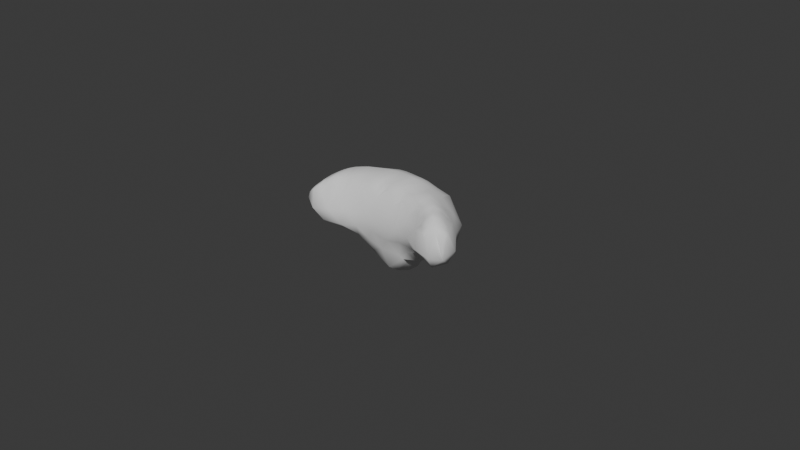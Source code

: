 # Source: 17.blend  (saved by Blender 4.1.24; exported with 4.5.12 LTS)
import bpy
from mathutils import Matrix  # noqa: F401  (used for matrix-valued properties, if any)

bpy.ops.wm.read_factory_settings(use_empty=True)
scene = bpy.context.scene
scene.name = 'Scene'

# ---- collections
col_collection = bpy.data.collections.new('Collection'); scene.collection.children.link(col_collection)

# ---- world
world_world = bpy.data.worlds.new('World'); scene.world = world_world
world_world.use_nodes = True; world_world.node_tree.nodes.clear()
_N = world_world.node_tree.nodes; _L = world_world.node_tree.links
n0 = _N.new('ShaderNodeOutputWorld'); n0.name = 'World Output'; n0.location = (300, 300)
n1 = _N.new('ShaderNodeBackground'); n1.name = 'Background'; n1.location = (10, 300)
n1.inputs[0].default_value = (0.05088, 0.05088, 0.05088, 1.0)
_L.new(n1.outputs[0], n0.inputs[0])
n0.is_active_output = True
world_world.color = (0.05088, 0.05088, 0.05088)
world_world.use_sun_shadow = False
world_world.sun_shadow_jitter_overblur = 0.0

# ---- meshes
me_icosphere_003 = bpy.data.meshes.new('Icosphere.003')
me_icosphere_003.from_pydata([(-0.0001158, -0.0001604, -0.02488), (0.0142, -0.01169, -0.01047), (-0.00453, -0.0112, -0.01198), (-0.01998, -0.01003, -0.01071), (-0.007165, 0.01, -0.01257), (0.01799, -0.0004877, -0.01106), (-0.003998, -0.009512, -0.01662), (-0.00244, -0.006453, -0.02084), (-0.001662, -0.002927, -0.02381), (0.003491, -0.002235, -0.02375), (0.007176, -0.004988, -0.01743), (0.0116, -0.008999, -0.01479), (0.009697, -0.01067, -0.01189), (0.005743, -0.009325, -0.015), (-0.0001277, -0.01057, -0.01408), (0.01932, -0.00503, -0.01166), (0.01907, -0.009222, -0.01208), (0.01681, -0.01169, -0.0116), (0.003742, 0.001389, -0.02391), (0.007802, 0.002881, -0.01725), (0.01473, 0.001386, -0.01479), (-0.01568, -0.00625, -0.01223), (-0.009484, -0.001982, -0.01487), (-0.004519, -0.0004163, -0.022), (-0.00836, -0.0111, -0.01197), (-0.01334, -0.01122, -0.01169), (-0.0174, -0.01136, -0.01125), (-0.005815, 0.008531, -0.01689), (-0.003529, 0.005909, -0.02031), (-0.001819, 0.00273, -0.02391), (-0.01894, -0.00554, -0.0114), (-0.01733, -0.0003241, -0.0117), (-0.01185, 0.006598, -0.01125), (-0.0008164, 0.011, -0.01603), (0.007364, 0.009375, -0.015), (0.0136, 0.005359, -0.01159), (0.02372, -0.01557, 0.0002161), (0.02246, -0.01753, -0.00686), (0.01846, -0.0153, -0.008173), (0.02163, -0.004165, -0.00951), (0.02553, -0.008935, -0.00691), (0.02548, -0.01204, -1.419e-05), (0.004572, -0.01087, 0.0007476), (-4.576e-06, -0.01276, -0.005689), (-0.002329, -0.01193, -0.008962), (0.01402, -0.01377, -0.008175), (0.0124, -0.0144, -0.004774), (0.01075, -0.01197, -7.777e-05), (-0.02, -0.01408, -0.001052), (-0.02168, -0.0162, -0.005701), (-0.02195, -0.01399, -0.008408), (-0.007939, -0.01263, -0.008504), (-0.01128, -0.01312, -0.004837), (-0.01447, -0.01223, -0.0005306), (-0.02041, -0.003032, -0.001688), (-0.01709, 0.002902, -0.005027), (-0.01236, 0.008352, -0.008539), (-0.02287, -0.01009, -0.009987), (-0.02456, -0.008659, -0.00637), (-0.02396, -0.007956, -0.002734), (0.01257, 0.005047, 0.0008677), (0.01904, 0.002528, -0.005424), (0.01943, 0.0005368, -0.008225), (-0.003988, 0.01194, -0.008531), (-0.0002048, 0.01059, -0.004117), (0.003432, 0.007646, 0.001045), (0.02212, -0.005825, -0.0005265), (0.02175, -0.003746, -0.004791), (0.01912, -0.001737, -0.000287), (-0.006005, 0.008075, 0.000797), (-0.01006, 0.008841, -0.005438), (-0.01472, 0.003604, -0.0006065), (-0.02475, -0.01178, -0.00197), (-0.02431, -0.01366, -0.006193), (-0.02282, -0.01461, -0.0008666), (-0.008831, -0.01085, 0.0005836), (-0.005483, -0.01223, -0.004081), (-0.002385, -0.01023, 0.001138), (0.01616, -0.01483, -0.0009194), (0.0183, -0.01759, -0.005519), (0.0196, -0.01663, -0.0002008), (0.00936, 0.00902, -0.004606), (0.01335, 0.00785, -0.008692), (0.004937, 0.01161, -0.01139), (-0.02225, -0.002461, -0.006517), (-0.01927, 0.0008664, -0.009054), (-0.02167, -0.004191, -0.01032), (-0.01671, -0.01491, -0.005156), (-0.01848, -0.01513, -0.009049), (-0.01276, -0.01399, -0.009049), (0.007039, -0.01315, -0.005235), (0.003093, -0.01186, -0.009997), (0.008247, -0.01219, -0.008873), (0.02537, -0.01446, -0.007496), (0.02137, -0.0142, -0.0113), (0.02333, -0.009505, -0.01138), (0.007766, 0.006469, -0.01638), (0.002267, 0.005075, -0.02198), (0.001438, 0.008708, -0.02043), (-0.009233, 0.005061, -0.01358), (-0.006626, 0.002274, -0.01791), (-0.01374, -0.0008039, -0.01312), (-0.01233, -0.006473, -0.01312), (-0.006188, -0.002336, -0.01791), (-0.007248, -0.007865, -0.01432), (0.0146, -0.002417, -0.0151), (0.01346, -0.006226, -0.0151), (0.00813, -0.001288, -0.0183), (0.001452, -0.008759, -0.02058), (0.002055, -0.005452, -0.02288), (0.006479, -0.008385, -0.01638), (-0.02298, -0.01193, 0.0003808), (0.02332, -0.01092, 0.001827), (0.01925, -0.005642, 0.002145), (0.01431, -0.0007443, 0.002676), (-0.00174, 0.0061, 0.002903), (-0.0109, 0.003288, 0.002785), (-0.0177, -0.00166, 0.001548), (-0.02415, -0.01465, -0.001904), (-0.02369, -0.01155, -0.0002648), (-0.02461, -0.01377, -0.002126), (-0.02362, -0.01311, -0.0005072), (-0.02165, -0.01332, 0.0006022), (-0.01222, -0.009371, 0.002307), (-0.005579, -0.008743, 0.00331), (0.001387, -0.007963, 0.003885), (0.01438, -0.01156, 0.002349), (0.01844, -0.01519, 0.001002), (0.02171, -0.0168, -0.0002682), (0.006382, 0.003822, 0.003535), (-0.02206, -0.0086, 0.000632), (-0.01754, -0.01127, 0.001722), (0.008513, -0.008975, 0.003305), (0.02464, -0.01418, 0.000889), (0.02502, -0.01542, -0.002136), (0.026, -0.01373, -0.002068), (-0.02018, -0.009078, 0.002991), (-0.01543, -0.004094, 0.00505), (-0.008122, -0.001059, 0.005713), (0.0001537, -8.464e-05, 0.005952), (0.008536, -0.001114, 0.004754), (0.01455, -0.006337, 0.005208), (0.01942, -0.01145, 0.004292), (0.02279, -0.0149, 0.001993), (0.0208, -0.01312, 0.00375), (0.01727, -0.009098, 0.005027), (0.01158, -0.003803, 0.005046), (0.004349, -0.0008686, 0.005881), (-0.003986, -0.0002817, 0.00593), (-0.01186, -0.002185, 0.005504), (-0.01799, -0.006411, 0.004238), (-0.02177, -0.01111, 0.001544), (-0.02278, -0.0133, 0.0001034), (0.0217, -0.008018, 0.001833), (0.01879, -0.004646, 0.001851), (0.01317, 0.001976, 0.002235), (-0.004014, 0.006407, 0.002777), (-0.01289, 0.002722, 0.002104), (-0.01906, -0.002974, 0.0006732), (-0.0234, -0.01435, -0.0009154), (-0.02404, -0.01202, -0.0006593), (-0.02488, -0.01435, -0.003801), (-0.02318, -0.01377, -0.0003982), (-0.02101, -0.01314, 0.0006717), (-0.01074, -0.009545, 0.002124), (-0.003977, -0.008639, 0.003343), (0.003178, -0.008587, 0.003476), (0.0156, -0.0128, 0.001501), (0.01918, -0.01597, 0.0004864), (0.02288, -0.01647, -0.000395), (0.004578, 0.004941, 0.003236), (-0.02267, -0.008213, -0.0005806), (-0.01607, -0.01128, 0.001147), (0.009845, -0.009803, 0.002556), (0.02513, -0.01326, 0.0008654), (0.02558, -0.01513, -0.005049), (0.02592, -0.01441, -0.005031), (-0.02018, -0.006433, 0.001771), (-0.01492, -0.009051, 0.002852), (-0.009091, -0.006949, 0.004584), (-0.001951, -0.005747, 0.004964), (0.01031, 0.001051, 0.003589), (0.01183, -0.009312, 0.003974), (0.01753, -0.01317, 0.002576), (0.02102, -0.01565, 0.0017), (-0.02332, -0.01036, -0.0003572), (0.02439, -0.01166, 0.001296), (0.0204, -0.006486, 0.001811), (0.01599, -0.001787, 0.002073), (0.0007402, 0.006259, 0.002502), (-0.008643, 0.004872, 0.002516), (-0.01631, 0.0003954, 0.001312), (-0.02475, -0.01466, -0.003753), (-0.02363, -0.01039, -0.0006815), (-0.02442, -0.01288, -0.001346), (-0.02409, -0.01259, -0.0008251), (-0.02216, -0.01376, 0.000157), (-0.01342, -0.01019, 0.001591), (-0.007205, -0.009164, 0.002734), (-0.0004432, -0.0083, 0.003551), (0.01277, -0.01117, 0.001941), (0.01761, -0.01468, 0.0008555), (0.02059, -0.01679, -0.0001671), (0.009156, 0.003684, 0.002784), (-0.02134, -0.006278, -0.0002457), (-0.01886, -0.0121, 0.001533), (0.00677, -0.009142, 0.002956), (0.02413, -0.01496, 0.0006769), (0.02433, -0.01547, -0.0005852), (0.02579, -0.01296, -0.0003604), (-0.02014, -0.01151, 0.001994), (-0.01497, 0.0001389, 0.00287), (-0.007108, 0.003476, 0.004119), (0.002026, 0.003619, 0.004357), (0.006027, -0.006957, 0.004769), (0.01697, -0.003904, 0.002557), (0.0207, -0.008989, 0.00311), (0.02414, -0.01375, 0.001655), (0.02373, -0.01465, 0.00161), (0.02221, -0.01552, 0.001577), (0.02326, -0.01528, 0.001236), (0.0194, -0.01456, 0.002375), (0.02232, -0.01202, 0.003001), (0.02195, -0.01394, 0.002766), (0.01987, -0.01229, 0.004221), (0.01502, -0.01067, 0.003907), (0.01919, -0.006863, 0.002909), (0.01836, -0.01017, 0.00471), (0.01601, -0.007187, 0.004964), (0.008659, -0.007538, 0.004553), (0.01364, -0.001726, 0.003448), (0.01302, -0.005005, 0.005112), (0.01009, -0.001632, 0.00462), (0.00578, 0.002332, 0.00447), (0.001752, -0.006188, 0.004916), (0.002266, -0.0004543, 0.006033), (0.006745, -0.0005508, 0.005081), (-0.005508, -0.006098, 0.005076), (-0.002568, 0.003763, 0.00458), (-0.001902, -2.587e-05, 0.005919), (-0.006063, -0.0006407, 0.00584), (-0.01247, -0.00749, 0.003936), (-0.01124, 0.001805, 0.003805), (-0.009993, -0.001567, 0.005607), (-0.01365, -0.003175, 0.005328), (-0.01779, -0.009733, 0.003031), (-0.01771, -0.003007, 0.002756), (-0.01679, -0.005313, 0.004712), (-0.01911, -0.007585, 0.003644), (-0.02105, -0.01023, 0.002215), (-0.02217, -0.01142, 0.001097), (-0.02194, -0.009641, 0.001212), (-0.02161, -0.01246, 0.00112), (0.02547, -0.01383, -0.0004599), (0.02489, -0.01478, -0.000526), (0.02561, -0.01465, -0.002258), (-0.02415, -0.01345, -0.001193), (-0.0245, -0.01431, -0.002294), (-0.02377, -0.01403, -0.001031), (-0.02365, -0.01224, -0.0002791), (-0.02323, -0.01269, -2.012e-05), (-0.02343, -0.01157, -4.965e-05), (-0.02202, -0.01294, 0.0007085), (-0.02231, -0.00989, 0.001033), (-0.02113, -0.008251, 0.001581), (-0.01901, -0.004644, 0.002167), (-0.01638, -0.001433, 0.002954), (-0.01639, -0.009309, 0.003016), (-0.0132, 0.0009002, 0.003635), (-0.009129, 0.002834, 0.003941), (-0.01082, -0.007244, 0.0042), (-0.004988, 0.003548, 0.004559), (-0.0002465, 0.003861, 0.004398), (-0.00346, -0.00583, 0.005027), (0.003857, -0.006582, 0.004876), (5.5e-05, -0.005953, 0.004902), (0.003806, 0.002775, 0.004763), (0.01209, -0.0001715, 0.003528), (0.01498, -0.002658, 0.003104), (0.01056, -0.008297, 0.004491), (0.01813, -0.005524, 0.002789), (0.0196, -0.007426, 0.002972), (0.01648, -0.01185, 0.003408), (0.0215, -0.01077, 0.003305), (0.02314, -0.01308, 0.002364), (0.0198, -0.01509, 0.002152), (0.01844, -0.01387, 0.002596), (0.0134, -0.009955, 0.003919), (0.007731, -0.007328, 0.00462), (0.008128, 0.001765, 0.003922), (-0.007039, -0.006471, 0.004948), (-0.01362, -0.008244, 0.003435), (-0.01901, -0.01049, 0.002962), (-0.02097, -0.01196, 0.001598)], [], [(0, 9, 8), (1, 11, 17), (0, 8, 23), (0, 23, 29), (0, 29, 18), (1, 17, 38), (2, 14, 44), (3, 26, 50), (4, 32, 56), (5, 35, 62), (1, 38, 45), (2, 44, 51), (3, 50, 57), (4, 56, 63), (5, 62, 39), (74, 152, 162), (40, 66, 153, 112, 186, 41), (39, 67, 40), (40, 67, 66), (67, 68, 154, 113, 187, 66), (39, 62, 67), (62, 61, 67), (67, 61, 68), (61, 60, 155, 114, 188, 68), (64, 69, 156, 115, 189, 65), (63, 70, 64), (64, 70, 69), (70, 71, 157, 116, 190, 69), (63, 56, 70), (56, 55, 70), (70, 55, 71), (55, 54, 158, 117, 191, 71), (58, 72, 160, 119, 193, 59), (57, 73, 58), (58, 73, 161, 120, 194, 72), (73, 192, 161), (57, 50, 73), (50, 49, 73), (73, 49, 74, 159, 118, 192), (49, 48, 163, 122, 196, 74), (52, 75, 164, 123, 197, 53), (51, 76, 52), (52, 76, 75), (76, 77, 165, 124, 198, 75), (51, 44, 76), (44, 43, 76), (76, 43, 77), (43, 42, 166, 125, 199, 77), (46, 78, 167, 126, 200, 47), (45, 79, 46), (46, 79, 78), (79, 80, 168, 127, 201, 78), (45, 38, 79), (38, 37, 79), (79, 37, 80), (37, 36, 169, 128, 202, 80), (61, 81, 60), (62, 82, 61), (60, 81, 65, 170, 129, 203), (81, 64, 65), (61, 82, 81), (82, 83, 81), (81, 83, 64), (83, 63, 64), (62, 35, 82), (35, 34, 82), (82, 34, 83), (34, 33, 83), (83, 33, 63), (33, 4, 63), (55, 84, 54), (56, 85, 55), (54, 84, 59, 171, 130, 204), (84, 58, 59), (55, 85, 84), (85, 86, 84), (84, 86, 58), (86, 57, 58), (56, 32, 85), (32, 31, 85), (85, 31, 86), (31, 30, 86), (86, 30, 57), (30, 3, 57), (49, 87, 48), (50, 88, 49), (48, 87, 53, 172, 131, 205), (87, 52, 53), (49, 88, 87), (88, 89, 87), (87, 89, 52), (89, 51, 52), (50, 26, 88), (26, 25, 88), (88, 25, 89), (25, 24, 89), (89, 24, 51), (24, 2, 51), (43, 90, 42), (44, 91, 43), (42, 90, 47, 173, 132, 206), (90, 46, 47), (43, 91, 90), (91, 92, 90), (90, 92, 46), (92, 45, 46), (44, 14, 91), (14, 13, 91), (91, 13, 92), (13, 12, 92), (92, 12, 45), (12, 1, 45), (37, 93, 175, 134, 208, 36), (38, 94, 37), (36, 208, 207), (93, 40, 41, 209, 135, 176), (37, 94, 93), (94, 95, 93), (93, 95, 40), (95, 39, 40), (38, 17, 94), (17, 16, 94), (94, 16, 95), (16, 15, 95), (95, 15, 39), (15, 5, 39), (20, 35, 5), (19, 96, 20), (18, 97, 19), (20, 96, 35), (96, 34, 35), (19, 97, 96), (97, 98, 96), (96, 98, 34), (98, 33, 34), (18, 29, 97), (29, 28, 97), (97, 28, 98), (28, 27, 98), (98, 27, 33), (27, 4, 33), (27, 32, 4), (28, 99, 27), (29, 100, 28), (27, 99, 32), (99, 31, 32), (28, 100, 99), (100, 101, 99), (99, 101, 31), (101, 30, 31), (29, 23, 100), (23, 22, 100), (100, 22, 101), (22, 21, 101), (101, 21, 30), (21, 3, 30), (21, 26, 3), (22, 102, 21), (23, 103, 22), (21, 102, 26), (102, 25, 26), (22, 103, 102), (103, 104, 102), (102, 104, 25), (104, 24, 25), (23, 8, 103), (8, 7, 103), (103, 7, 104), (7, 6, 104), (104, 6, 24), (6, 2, 24), (15, 20, 5), (16, 105, 15), (17, 106, 16), (15, 105, 20), (105, 19, 20), (16, 106, 105), (106, 107, 105), (105, 107, 19), (107, 18, 19), (17, 11, 106), (11, 10, 106), (106, 10, 107), (10, 9, 107), (107, 9, 18), (9, 0, 18), (6, 14, 2), (7, 108, 6), (8, 109, 7), (6, 108, 14), (108, 13, 14), (7, 109, 108), (109, 110, 108), (108, 110, 13), (110, 12, 13), (8, 9, 109), (9, 10, 109), (109, 10, 110), (10, 11, 110), (110, 11, 12), (11, 1, 12), (293, 163, 48, 210), (292, 210, 48, 205), (291, 178, 53, 197), (290, 179, 75, 198), (289, 181, 60, 203), (288, 214, 42, 206), (287, 182, 47, 200), (286, 183, 78, 201), (80, 202, 184), (19, 96, 34, 13, 110, 10, 107), (22, 100, 103), (143, 218, 217), (143, 219, 218), (128, 169, 220), (285, 221, 127, 168), (284, 222, 144, 223), (283, 216, 142, 224), (282, 225, 126, 167), (281, 226, 145, 227), (280, 215, 141, 228), (279, 229, 132, 173), (278, 230, 146, 231), (277, 181, 140, 232), (276, 233, 129, 170), (275, 234, 147, 235), (274, 214, 140, 236), (273, 237, 124, 165), (272, 238, 148, 239), (271, 212, 138, 240), (270, 241, 123, 164), (269, 242, 149, 243), (268, 211, 137, 244), (267, 245, 131, 172), (266, 246, 150, 247), (265, 177, 136, 248), (264, 249, 136, 177), (263, 250, 151, 251), (262, 196, 122, 252), (133, 253, 174), (133, 254, 253), (134, 175, 255), (120, 256, 194), (120, 257, 256), (118, 159, 258), (121, 259, 195), (121, 260, 259), (111, 185, 261), (261, 193, 119), (261, 185, 193), (185, 59, 193), (259, 261, 119), (259, 260, 261), (260, 111, 261), (195, 160, 72), (195, 259, 160), (259, 119, 160), (258, 162, 121), (258, 159, 162), (159, 74, 162), (256, 258, 121), (256, 257, 258), (257, 118, 258), (194, 195, 72), (194, 256, 195), (256, 121, 195), (255, 176, 135), (255, 175, 176), (175, 93, 176), (253, 255, 135), (253, 254, 255), (254, 134, 255), (174, 209, 41), (174, 253, 209), (253, 135, 209), (250, 262, 252, 151), (111, 152, 262, 250), (152, 74, 196, 262), (171, 263, 251, 130), (59, 185, 263, 171), (185, 111, 250, 263), (204, 264, 177, 54), (130, 251, 264, 204), (251, 151, 249, 264), (246, 265, 248, 150), (117, 158, 265, 246), (158, 54, 177, 265), (211, 266, 247, 137), (71, 191, 266, 211), (191, 117, 246, 266), (178, 267, 172, 53), (137, 247, 267, 178), (247, 150, 245, 267), (242, 268, 244, 149), (116, 157, 268, 242), (157, 71, 211, 268), (212, 269, 243, 138), (69, 190, 269, 212), (190, 116, 242, 269), (179, 270, 164, 75), (138, 243, 270, 179), (243, 149, 241, 270), (238, 271, 240, 148), (115, 156, 271, 238), (156, 69, 212, 271), (213, 272, 239, 139), (65, 189, 272, 213), (189, 115, 238, 272), (180, 273, 165, 77), (139, 239, 273, 180), (239, 148, 237, 273), (234, 274, 236, 147), (125, 166, 274, 234), (166, 42, 214, 274), (180, 275, 235, 139), (77, 199, 275, 180), (199, 125, 234, 275), (213, 276, 170, 65), (139, 235, 276, 213), (235, 147, 233, 276), (230, 277, 232, 146), (114, 155, 277, 230), (155, 60, 181, 277), (215, 278, 231, 141), (68, 188, 278, 215), (188, 114, 230, 278), (182, 279, 173, 47), (141, 231, 279, 182), (231, 146, 229, 279), (226, 280, 228, 145), (113, 154, 280, 226), (154, 68, 215, 280), (216, 281, 227, 142), (66, 187, 281, 216), (187, 113, 226, 281), (183, 282, 167, 78), (142, 227, 282, 183), (227, 145, 225, 282), (222, 283, 224, 144), (112, 153, 283, 222), (153, 66, 216, 283), (217, 284, 223, 143), (41, 186, 284, 217), (186, 112, 222, 284), (184, 285, 168, 80), (143, 223, 285, 184), (223, 144, 221, 285), (220, 207, 133), (220, 169, 207), (169, 36, 207), (218, 220, 133), (218, 219, 220), (219, 128, 220), (217, 174, 41), (217, 218, 174), (218, 133, 174), (184, 219, 143), (184, 202, 219), (202, 128, 219), (221, 286, 201, 127), (144, 224, 286, 221), (224, 142, 183, 286), (225, 287, 200, 126), (145, 228, 287, 225), (228, 141, 182, 287), (229, 288, 206, 132), (146, 232, 288, 229), (232, 140, 214, 288), (233, 289, 203, 129), (147, 236, 289, 233), (236, 140, 181, 289), (237, 290, 198, 124), (148, 240, 290, 237), (240, 138, 179, 290), (241, 291, 197, 123), (149, 244, 291, 241), (244, 137, 178, 291), (245, 292, 205, 131), (150, 248, 292, 245), (248, 136, 210, 292), (249, 293, 210, 136), (151, 252, 293, 249), (252, 122, 163, 293), (207, 254, 133), (207, 208, 254), (208, 134, 254), (161, 257, 120), (161, 192, 257), (192, 118, 257), (162, 260, 121), (162, 152, 260), (152, 111, 260)])
me_icosphere_003.polygons.foreach_set('use_smooth', [1, 1, 1, 1, 1, 1, 1, 1, 1, 1, 1, 1, 1, 1, 1, 1, 1, 1, 1, 1, 1, 1, 1, 1, 1, 1, 1, 1, 1, 1, 1, 1, 1, 1, 1, 1, 1, 1, 1, 1, 1, 1, 1, 1, 1, 1, 1, 1, 1, 1, 1, 1, 1, 1, 1, 1, 1, 1, 1, 1, 1, 1, 1, 1, 1, 1, 1, 1, 1, 1, 1, 1, 1, 1, 1, 1, 1, 1, 1, 1, 1, 1, 1, 1, 1, 1, 1, 1, 1, 1, 1, 1, 1, 1, 1, 1, 1, 1, 1, 1, 1, 1, 1, 1, 1, 1, 1, 1, 1, 1, 1, 1, 1, 1, 1, 1, 1, 1, 1, 1, 1, 1, 1, 1, 1, 1, 1, 1, 1, 1, 1, 1, 1, 1, 1, 1, 1, 1, 1, 1, 1, 1, 1, 1, 1, 1, 1, 1, 1, 1, 1, 1, 1, 1, 1, 1, 1, 1, 1, 1, 1, 1, 1, 1, 1, 1, 1, 1, 1, 1, 1, 1, 1, 1, 1, 1, 1, 1, 1, 1, 1, 1, 1, 1, 1, 1, 1, 1, 1, 1, 1, 1, 1, 1, 1, 1, 1, 1, 1, 1, 1, 1, 1, 1, 1, 1, 1, 1, 1, 1, 0, 1, 1, 1, 1, 1, 1, 1, 1, 1, 1, 1, 1, 1, 1, 1, 1, 1, 1, 1, 1, 1, 1, 1, 1, 1, 1, 1, 1, 1, 1, 1, 1, 1, 1, 1, 1, 1, 1, 1, 1, 1, 1, 1, 1, 1, 1, 1, 1, 1, 1, 1, 1, 1, 1, 1, 1, 1, 1, 1, 1, 1, 1, 1, 1, 1, 1, 1, 1, 1, 1, 1, 1, 1, 1, 1, 1, 1, 1, 1, 1, 1, 1, 1, 1, 1, 1, 1, 1, 1, 1, 1, 1, 1, 1, 1, 1, 1, 1, 1, 1, 1, 1, 1, 1, 1, 1, 1, 1, 1, 1, 1, 1, 1, 1, 1, 1, 1, 1, 1, 1, 1, 1, 1, 1, 1, 1, 1, 1, 1, 1, 1, 1, 1, 1, 1, 1, 1, 1, 1, 1, 1, 1, 1, 1, 1, 1, 1, 1, 1, 1, 1, 1, 1, 1, 1, 1, 1, 1, 1, 1, 1, 1, 1, 1, 1, 1, 1, 1, 1, 1, 1, 1, 1, 1, 1, 1, 1, 1, 1, 1, 1])
_uv = me_icosphere_003.uv_layers.new(name='UVMap')
_uv.uv.foreach_set('vector', [0.1818, 0.0, 0.2045, 0.03937, 0.1591, 0.03937, 0.2727, 0.1575, 0.2955, 0.1181, 0.3182, 0.1575, 0.9091, 0.0, 0.9318, 0.03937, 0.8864, 0.03937, 0.7273, 0.0, 0.75, 0.03937, 0.7045, 0.03937, 0.5455, 0.0, 0.5682, 0.03937, 0.5227, 0.03937, 0.2727, 0.1575, 0.3182, 0.1575, 0.2955, 0.1968, 0.09091, 0.1575, 0.1364, 0.1575, 0.1136, 0.1968, 0.8182, 0.1575, 0.8636, 0.1575, 0.8409, 0.1968, 0.6364, 0.1575, 0.6818, 0.1575, 0.6591, 0.1968, 0.4545, 0.1575, 0.5, 0.1575, 0.4773, 0.1968, 0.2727, 0.1575, 0.2955, 0.1968, 0.25, 0.1968, 0.09091, 0.1575, 0.1136, 0.1968, 0.06818, 0.1968, 0.8182, 0.1575, 0.8409, 0.1968, 0.7955, 0.1968, 0.6364, 0.1575, 0.6591, 0.1968, 0.6136, 0.1968, 0.4545, 0.1575, 0.4773, 0.1968, 0.4318, 0.1968, 0.8409, 0.2756, 0.8182, 0.2756, 0.8295, 0.2756, 0.4091, 0.2362, 0.4318, 0.2756, 0.4205, 0.2756, 0.4091, 0.2756, 0.3977, 0.2756, 0.3864, 0.2756, 0.4318, 0.1968, 0.4545, 0.2362, 0.4091, 0.2362, 0.4091, 0.2362, 0.4545, 0.2362, 0.4318, 0.2756, 0.4545, 0.2362, 0.4773, 0.2756, 0.4659, 0.2756, 0.4545, 0.2756, 0.4432, 0.2756, 0.4318, 0.2756, 0.4318, 0.1968, 0.4773, 0.1968, 0.4545, 0.2362, 0.4773, 0.1968, 0.5, 0.2362, 0.4545, 0.2362, 0.4545, 0.2362, 0.5, 0.2362, 0.4773, 0.2756, 0.5, 0.2362, 0.5227, 0.2756, 0.5114, 0.2756, 0.5, 0.2756, 0.4886, 0.2756, 0.4773, 0.2756, 0.5909, 0.2362, 0.6136, 0.2756, 0.6023, 0.2756, 0.5909, 0.2756, 0.5795, 0.2756, 0.5682, 0.2756, 0.6136, 0.1968, 0.6364, 0.2362, 0.5909, 0.2362, 0.5909, 0.2362, 0.6364, 0.2362, 0.6136, 0.2756, 0.6364, 0.2362, 0.6591, 0.2756, 0.6477, 0.2756, 0.6364, 0.2756, 0.625, 0.2756, 0.6136, 0.2756, 0.6136, 0.1968, 0.6591, 0.1968, 0.6364, 0.2362, 0.6591, 0.1968, 0.6818, 0.2362, 0.6364, 0.2362, 0.6364, 0.2362, 0.6818, 0.2362, 0.6591, 0.2756, 0.6818, 0.2362, 0.7045, 0.2756, 0.6932, 0.2756, 0.6818, 0.2756, 0.6705, 0.2756, 0.6591, 0.2756, 0.7727, 0.2362, 0.7955, 0.2756, 0.7841, 0.2756, 0.7727, 0.2756, 0.7614, 0.2756, 0.75, 0.2756, 0.7955, 0.1968, 0.8182, 0.2362, 0.7727, 0.2362, 0.7727, 0.2362, 0.8182, 0.2362, 0.8125, 0.246, 0.8068, 0.2559, 0.8011, 0.2657, 0.7955, 0.2756, 0.8182, 0.2362, 0.8239, 0.246, 0.8125, 0.246, 0.7955, 0.1968, 0.8409, 0.1968, 0.8182, 0.2362, 0.8409, 0.1968, 0.8636, 0.2362, 0.8182, 0.2362, 0.8182, 0.2362, 0.8636, 0.2362, 0.8409, 0.2756, 0.8352, 0.2657, 0.8295, 0.2559, 0.8239, 0.246, 0.8636, 0.2362, 0.8864, 0.2756, 0.875, 0.2756, 0.8636, 0.2756, 0.8523, 0.2756, 0.8409, 0.2756, 0.04545, 0.2362, 0.06818, 0.2756, 0.05682, 0.2756, 0.04545, 0.2756, 0.03409, 0.2756, 0.02273, 0.2756, 0.06818, 0.1968, 0.09091, 0.2362, 0.04545, 0.2362, 0.04545, 0.2362, 0.09091, 0.2362, 0.06818, 0.2756, 0.09091, 0.2362, 0.1136, 0.2756, 0.1023, 0.2756, 0.09091, 0.2756, 0.07955, 0.2756, 0.06818, 0.2756, 0.06818, 0.1968, 0.1136, 0.1968, 0.09091, 0.2362, 0.1136, 0.1968, 0.1364, 0.2362, 0.09091, 0.2362, 0.09091, 0.2362, 0.1364, 0.2362, 0.1136, 0.2756, 0.1364, 0.2362, 0.1591, 0.2756, 0.1477, 0.2756, 0.1364, 0.2756, 0.125, 0.2756, 0.1136, 0.2756, 0.2273, 0.2362, 0.25, 0.2756, 0.2386, 0.2756, 0.2273, 0.2756, 0.2159, 0.2756, 0.2045, 0.2756, 0.25, 0.1968, 0.2727, 0.2362, 0.2273, 0.2362, 0.2273, 0.2362, 0.2727, 0.2362, 0.25, 0.2756, 0.2727, 0.2362, 0.2955, 0.2756, 0.2841, 0.2756, 0.2727, 0.2756, 0.2614, 0.2756, 0.25, 0.2756, 0.25, 0.1968, 0.2955, 0.1968, 0.2727, 0.2362, 0.2955, 0.1968, 0.3182, 0.2362, 0.2727, 0.2362, 0.2727, 0.2362, 0.3182, 0.2362, 0.2955, 0.2756, 0.3182, 0.2362, 0.3409, 0.2756, 0.3295, 0.2756, 0.3182, 0.2756, 0.3068, 0.2756, 0.2955, 0.2756, 0.5, 0.2362, 0.5455, 0.2362, 0.5227, 0.2756, 0.4773, 0.1968, 0.5227, 0.1968, 0.5, 0.2362, 0.5227, 0.2756, 0.5455, 0.2362, 0.5682, 0.2756, 0.5568, 0.2756, 0.5455, 0.2756, 0.5341, 0.2756, 0.5455, 0.2362, 0.5909, 0.2362, 0.5682, 0.2756, 0.5, 0.2362, 0.5227, 0.1968, 0.5455, 0.2362, 0.5227, 0.1968, 0.5682, 0.1968, 0.5455, 0.2362, 0.5455, 0.2362, 0.5682, 0.1968, 0.5909, 0.2362, 0.5682, 0.1968, 0.6136, 0.1968, 0.5909, 0.2362, 0.4773, 0.1968, 0.5, 0.1575, 0.5227, 0.1968, 0.5, 0.1575, 0.5455, 0.1575, 0.5227, 0.1968, 0.5227, 0.1968, 0.5455, 0.1575, 0.5682, 0.1968, 0.5455, 0.1575, 0.5909, 0.1575, 0.5682, 0.1968, 0.5682, 0.1968, 0.5909, 0.1575, 0.6136, 0.1968, 0.5909, 0.1575, 0.6364, 0.1575, 0.6136, 0.1968, 0.6818, 0.2362, 0.7273, 0.2362, 0.7045, 0.2756, 0.6591, 0.1968, 0.7045, 0.1968, 0.6818, 0.2362, 0.7045, 0.2756, 0.7273, 0.2362, 0.75, 0.2756, 0.7386, 0.2756, 0.7273, 0.2756, 0.7159, 0.2756, 0.7273, 0.2362, 0.7727, 0.2362, 0.75, 0.2756, 0.6818, 0.2362, 0.7045, 0.1968, 0.7273, 0.2362, 0.7045, 0.1968, 0.75, 0.1968, 0.7273, 0.2362, 0.7273, 0.2362, 0.75, 0.1968, 0.7727, 0.2362, 0.75, 0.1968, 0.7955, 0.1968, 0.7727, 0.2362, 0.6591, 0.1968, 0.6818, 0.1575, 0.7045, 0.1968, 0.6818, 0.1575, 0.7273, 0.1575, 0.7045, 0.1968, 0.7045, 0.1968, 0.7273, 0.1575, 0.75, 0.1968, 0.7273, 0.1575, 0.7727, 0.1575, 0.75, 0.1968, 0.75, 0.1968, 0.7727, 0.1575, 0.7955, 0.1968, 0.7727, 0.1575, 0.8182, 0.1575, 0.7955, 0.1968, 0.8636, 0.2362, 0.9091, 0.2362, 0.8864, 0.2756, 0.8409, 0.1968, 0.8864, 0.1968, 0.8636, 0.2362, 0.8864, 0.2756, 0.9091, 0.2362, 0.9318, 0.2756, 0.9205, 0.2756, 0.9091, 0.2756, 0.8977, 0.2756, 0.9091, 0.2362, 0.9545, 0.2362, 0.9318, 0.2756, 0.8636, 0.2362, 0.8864, 0.1968, 0.9091, 0.2362, 0.8864, 0.1968, 0.9318, 0.1968, 0.9091, 0.2362, 0.9091, 0.2362, 0.9318, 0.1968, 0.9545, 0.2362, 0.9318, 0.1968, 0.9773, 0.1968, 0.9545, 0.2362, 0.8409, 0.1968, 0.8636, 0.1575, 0.8864, 0.1968, 0.8636, 0.1575, 0.9091, 0.1575, 0.8864, 0.1968, 0.8864, 0.1968, 0.9091, 0.1575, 0.9318, 0.1968, 0.9091, 0.1575, 0.9545, 0.1575, 0.9318, 0.1968, 0.9318, 0.1968, 0.9545, 0.1575, 0.9773, 0.1968, 0.9545, 0.1575, 1.0, 0.1575, 0.9773, 0.1968, 0.1364, 0.2362, 0.1818, 0.2362, 0.1591, 0.2756, 0.1136, 0.1968, 0.1591, 0.1968, 0.1364, 0.2362, 0.1591, 0.2756, 0.1818, 0.2362, 0.2045, 0.2756, 0.1932, 0.2756, 0.1818, 0.2756, 0.1705, 0.2756, 0.1818, 0.2362, 0.2273, 0.2362, 0.2045, 0.2756, 0.1364, 0.2362, 0.1591, 0.1968, 0.1818, 0.2362, 0.1591, 0.1968, 0.2045, 0.1968, 0.1818, 0.2362, 0.1818, 0.2362, 0.2045, 0.1968, 0.2273, 0.2362, 0.2045, 0.1968, 0.25, 0.1968, 0.2273, 0.2362, 0.1136, 0.1968, 0.1364, 0.1575, 0.1591, 0.1968, 0.1364, 0.1575, 0.1818, 0.1575, 0.1591, 0.1968, 0.1591, 0.1968, 0.1818, 0.1575, 0.2045, 0.1968, 0.1818, 0.1575, 0.2273, 0.1575, 0.2045, 0.1968, 0.2045, 0.1968, 0.2273, 0.1575, 0.25, 0.1968, 0.2273, 0.1575, 0.2727, 0.1575, 0.25, 0.1968, 0.3182, 0.2362, 0.3636, 0.2362, 0.358, 0.246, 0.3523, 0.2559, 0.3466, 0.2657, 0.3409, 0.2756, 0.2955, 0.1968, 0.3409, 0.1968, 0.3182, 0.2362, 0.3409, 0.2756, 0.3466, 0.2657, 0.3523, 0.2756, 0.3636, 0.2362, 0.4091, 0.2362, 0.3864, 0.2756, 0.3807, 0.2657, 0.375, 0.2559, 0.3693, 0.246, 0.3182, 0.2362, 0.3409, 0.1968, 0.3636, 0.2362, 0.3409, 0.1968, 0.3864, 0.1968, 0.3636, 0.2362, 0.3636, 0.2362, 0.3864, 0.1968, 0.4091, 0.2362, 0.3864, 0.1968, 0.4318, 0.1968, 0.4091, 0.2362, 0.2955, 0.1968, 0.3182, 0.1575, 0.3409, 0.1968, 0.3182, 0.1575, 0.3636, 0.1575, 0.3409, 0.1968, 0.3409, 0.1968, 0.3636, 0.1575, 0.3864, 0.1968, 0.3636, 0.1575, 0.4091, 0.1575, 0.3864, 0.1968, 0.3864, 0.1968, 0.4091, 0.1575, 0.4318, 0.1968, 0.4091, 0.1575, 0.4545, 0.1575, 0.4318, 0.1968, 0.4773, 0.1181, 0.5, 0.1575, 0.4545, 0.1575, 0.5, 0.07873, 0.5227, 0.1181, 0.4773, 0.1181, 0.5227, 0.03937, 0.5455, 0.07873, 0.5, 0.07873, 0.4773, 0.1181, 0.5227, 0.1181, 0.5, 0.1575, 0.5227, 0.1181, 0.5455, 0.1575, 0.5, 0.1575, 0.5, 0.07873, 0.5455, 0.07873, 0.5227, 0.1181, 0.5455, 0.07873, 0.5682, 0.1181, 0.5227, 0.1181, 0.5227, 0.1181, 0.5682, 0.1181, 0.5455, 0.1575, 0.5682, 0.1181, 0.5909, 0.1575, 0.5455, 0.1575, 0.5227, 0.03937, 0.5682, 0.03937, 0.5455, 0.07873, 0.5682, 0.03937, 0.5909, 0.07873, 0.5455, 0.07873, 0.5455, 0.07873, 0.5909, 0.07873, 0.5682, 0.1181, 0.5909, 0.07873, 0.6136, 0.1181, 0.5682, 0.1181, 0.5682, 0.1181, 0.6136, 0.1181, 0.5909, 0.1575, 0.6136, 0.1181, 0.6364, 0.1575, 0.5909, 0.1575, 0.6591, 0.1181, 0.6818, 0.1575, 0.6364, 0.1575, 0.6818, 0.07873, 0.7045, 0.1181, 0.6591, 0.1181, 0.7045, 0.03937, 0.7273, 0.07873, 0.6818, 0.07873, 0.6591, 0.1181, 0.7045, 0.1181, 0.6818, 0.1575, 0.7045, 0.1181, 0.7273, 0.1575, 0.6818, 0.1575, 0.6818, 0.07873, 0.7273, 0.07873, 0.7045, 0.1181, 0.7273, 0.07873, 0.75, 0.1181, 0.7045, 0.1181, 0.7045, 0.1181, 0.75, 0.1181, 0.7273, 0.1575, 0.75, 0.1181, 0.7727, 0.1575, 0.7273, 0.1575, 0.7045, 0.03937, 0.75, 0.03937, 0.7273, 0.07873, 0.75, 0.03937, 0.7727, 0.07873, 0.7273, 0.07873, 0.7273, 0.07873, 0.7727, 0.07873, 0.75, 0.1181, 0.7727, 0.07873, 0.7955, 0.1181, 0.75, 0.1181, 0.75, 0.1181, 0.7955, 0.1181, 0.7727, 0.1575, 0.7955, 0.1181, 0.8182, 0.1575, 0.7727, 0.1575, 0.8409, 0.1181, 0.8636, 0.1575, 0.8182, 0.1575, 0.8636, 0.07873, 0.8864, 0.1181, 0.8409, 0.1181, 0.8864, 0.03937, 0.9091, 0.07873, 0.8636, 0.07873, 0.8409, 0.1181, 0.8864, 0.1181, 0.8636, 0.1575, 0.8864, 0.1181, 0.9091, 0.1575, 0.8636, 0.1575, 0.8636, 0.07873, 0.9091, 0.07873, 0.8864, 0.1181, 0.9091, 0.07873, 0.9318, 0.1181, 0.8864, 0.1181, 0.8864, 0.1181, 0.9318, 0.1181, 0.9091, 0.1575, 0.9318, 0.1181, 0.9545, 0.1575, 0.9091, 0.1575, 0.8864, 0.03937, 0.9318, 0.03937, 0.9091, 0.07873, 0.9318, 0.03937, 0.9545, 0.07873, 0.9091, 0.07873, 0.9091, 0.07873, 0.9545, 0.07873, 0.9318, 0.1181, 0.9545, 0.07873, 0.9773, 0.1181, 0.9318, 0.1181, 0.9318, 0.1181, 0.9773, 0.1181, 0.9545, 0.1575, 0.9773, 0.1181, 1.0, 0.1575, 0.9545, 0.1575, 0.4091, 0.1575, 0.4318, 0.1181, 0.4545, 0.1575, 0.3636, 0.1575, 0.3864, 0.1181, 0.4091, 0.1575, 0.3182, 0.1575, 0.3409, 0.1181, 0.3636, 0.1575, 0.4091, 0.1575, 0.3864, 0.1181, 0.4318, 0.1181, 0.3864, 0.1181, 0.4091, 0.07873, 0.4318, 0.1181, 0.3636, 0.1575, 0.3409, 0.1181, 0.3864, 0.1181, 0.3409, 0.1181, 0.3636, 0.07873, 0.3864, 0.1181, 0.3864, 0.1181, 0.3636, 0.07873, 0.4091, 0.07873, 0.3636, 0.07873, 0.3864, 0.03937, 0.4091, 0.07873, 0.3182, 0.1575, 0.2955, 0.1181, 0.3409, 0.1181, 0.2955, 0.1181, 0.3182, 0.07873, 0.3409, 0.1181, 0.3409, 0.1181, 0.3182, 0.07873, 0.3636, 0.07873, 0.3182, 0.07873, 0.3409, 0.03937, 0.3636, 0.07873, 0.3636, 0.07873, 0.3409, 0.03937, 0.3864, 0.03937, 0.3409, 0.03937, 0.3636, 0.0, 0.3864, 0.03937, 0.1136, 0.1181, 0.1364, 0.1575, 0.09091, 0.1575, 0.1364, 0.07873, 0.1591, 0.1181, 0.1136, 0.1181, 0.1591, 0.03937, 0.1818, 0.07873, 0.1364, 0.07873, 0.1136, 0.1181, 0.1591, 0.1181, 0.1364, 0.1575, 0.1591, 0.1181, 0.1818, 0.1575, 0.1364, 0.1575, 0.1364, 0.07873, 0.1818, 0.07873, 0.1591, 0.1181, 0.1818, 0.07873, 0.2045, 0.1181, 0.1591, 0.1181, 0.1591, 0.1181, 0.2045, 0.1181, 0.1818, 0.1575, 0.2045, 0.1181, 0.2273, 0.1575, 0.1818, 0.1575, 0.1591, 0.03937, 0.2045, 0.03937, 0.1818, 0.07873, 0.2045, 0.03937, 0.2273, 0.07873, 0.1818, 0.07873, 0.1818, 0.07873, 0.2273, 0.07873, 0.2045, 0.1181, 0.2273, 0.07873, 0.25, 0.1181, 0.2045, 0.1181, 0.2045, 0.1181, 0.25, 0.1181, 0.2273, 0.1575, 0.25, 0.1181, 0.2727, 0.1575, 0.2273, 0.1575, 0.8352, 0.2756, 0.875, 0.2756, 0.8864, 0.2756, 0.8409, 0.2756, 0.8466, 0.2756, 0.8409, 0.2756, 0.8864, 0.2756, 0.8977, 0.2756, 0.1875, 0.2756, 0.1818, 0.2756, 0.02273, 0.2756, 0.03409, 0.2756, 0.2102, 0.2756, 0.2045, 0.2756, 0.06818, 0.2756, 0.07955, 0.2756, 0.4375, 0.2756, 0.4318, 0.2756, 0.5227, 0.2756, 0.5341, 0.2756, 0.2557, 0.2756, 0.25, 0.2756, 0.1591, 0.2756, 0.1705, 0.2756, 0.2784, 0.2756, 0.2727, 0.2756, 0.2045, 0.2756, 0.2159, 0.2756, 0.3011, 0.2756, 0.2955, 0.2756, 0.25, 0.2756, 0.2614, 0.2756, 0.2955, 0.2756, 0.3068, 0.2756, 0.3182, 0.2756, 0.0, 0.0, 0.0, 0.0, 0.0, 0.0, 0.0, 0.0, 0.0, 0.0, 0.0, 0.0, 0.0, 0.0, 0.7727, 0.07873, 0.7273, 0.07873, 0.9091, 0.07873, 0.3409, 0.2756, 0.3523, 0.2756, 0.3636, 0.2756, 0.3409, 0.2756, 0.3295, 0.2756, 0.3523, 0.2756, 0.3182, 0.2756, 0.3295, 0.2756, 0.3409, 0.2756, 0.3125, 0.2756, 0.3068, 0.2756, 0.2727, 0.2756, 0.2841, 0.2756, 0.3693, 0.2756, 0.375, 0.2756, 0.3409, 0.2756, 0.3409, 0.2756, 0.3807, 0.2756, 0.3864, 0.2756, 0.3409, 0.2756, 0.3409, 0.2756, 0.2898, 0.2756, 0.2841, 0.2756, 0.2273, 0.2756, 0.2386, 0.2756, 0.392, 0.2756, 0.3977, 0.2756, 0.3409, 0.2756, 0.3409, 0.2756, 0.4034, 0.2756, 0.4091, 0.2756, 0.3409, 0.2756, 0.3409, 0.2756, 0.267, 0.2756, 0.2614, 0.2756, 0.1818, 0.2756, 0.1932, 0.2756, 0.4148, 0.2756, 0.4205, 0.2756, 0.3409, 0.2756, 0.3409, 0.2756, 0.4261, 0.2756, 0.4318, 0.2756, 0.3409, 0.2756, 0.3409, 0.2756, 0.4489, 0.2756, 0.4432, 0.2756, 0.5455, 0.2756, 0.5568, 0.2756, 0.233, 0.2756, 0.2386, 0.2756, 0.3409, 0.2756, 0.3409, 0.2756, 0.2443, 0.2756, 0.25, 0.2756, 0.3409, 0.2756, 0.3409, 0.2756, 0.2216, 0.2756, 0.2159, 0.2756, 0.09091, 0.2756, 0.1023, 0.2756, 0.4602, 0.2756, 0.4659, 0.2756, 0.3409, 0.2756, 0.3409, 0.2756, 0.4716, 0.2756, 0.4773, 0.2756, 0.3409, 0.2756, 0.3409, 0.2756, 0.1989, 0.2756, 0.1932, 0.2756, 0.04545, 0.2756, 0.05682, 0.2756, 0.483, 0.2756, 0.4886, 0.2756, 0.3409, 0.2756, 0.3409, 0.2756, 0.4943, 0.2756, 0.5, 0.2756, 0.3409, 0.2756, 0.3409, 0.2756, 0.858, 0.2756, 0.8523, 0.2756, 0.9091, 0.2756, 0.9205, 0.2756, 0.733, 0.2756, 0.7386, 0.2756, 0.7955, 0.2756, 0.7955, 0.2756, 0.7443, 0.2756, 0.75, 0.2756, 0.7955, 0.2756, 0.7955, 0.2756, 0.7557, 0.2756, 0.7955, 0.2756, 0.7955, 0.2756, 0.75, 0.2756, 0.767, 0.2756, 0.7955, 0.2756, 0.7955, 0.2756, 0.7614, 0.2756, 0.8239, 0.2756, 0.8523, 0.2756, 0.8636, 0.2756, 0.8295, 0.2756, 0.3636, 0.2756, 0.3693, 0.2657, 0.375, 0.2756, 0.3636, 0.2756, 0.358, 0.2657, 0.3693, 0.2657, 0.3523, 0.2559, 0.358, 0.246, 0.3636, 0.2559, 0.8068, 0.2559, 0.8125, 0.2657, 0.8011, 0.2657, 0.8068, 0.2559, 0.8182, 0.2559, 0.8125, 0.2657, 0.8295, 0.2559, 0.8352, 0.2657, 0.8239, 0.2657, 0.8182, 0.2756, 0.7955, 0.2756, 0.8068, 0.2756, 0.8182, 0.2756, 0.8068, 0.2756, 0.7955, 0.2756, 0.7955, 0.2756, 0.7727, 0.2756, 0.7841, 0.2756, 0.7841, 0.2756, 0.7614, 0.2756, 0.7727, 0.2756, 0.7841, 0.2756, 0.7727, 0.2756, 0.7614, 0.2756, 0.7727, 0.2756, 0.75, 0.2756, 0.7614, 0.2756, 0.7955, 0.2756, 0.7841, 0.2756, 0.7727, 0.2756, 0.7955, 0.2756, 0.8068, 0.2756, 0.7841, 0.2756, 0.8068, 0.2756, 0.7955, 0.2756, 0.7841, 0.2756, 0.8068, 0.2756, 0.7841, 0.2756, 0.7955, 0.2756, 0.8068, 0.2756, 0.7955, 0.2756, 0.7841, 0.2756, 0.7955, 0.2756, 0.7727, 0.2756, 0.7841, 0.2756, 0.8239, 0.2657, 0.8295, 0.2756, 0.8182, 0.2756, 0.8239, 0.2657, 0.8352, 0.2657, 0.8295, 0.2756, 0.8352, 0.2657, 0.8409, 0.2756, 0.8295, 0.2756, 0.8125, 0.2657, 0.8239, 0.2657, 0.8182, 0.2756, 0.8125, 0.2657, 0.8182, 0.2559, 0.8239, 0.2657, 0.8182, 0.2559, 0.8295, 0.2559, 0.8239, 0.2657, 0.8011, 0.2657, 0.8068, 0.2756, 0.7955, 0.2756, 0.8011, 0.2657, 0.8125, 0.2657, 0.8068, 0.2756, 0.8125, 0.2657, 0.8182, 0.2756, 0.8068, 0.2756, 0.3636, 0.2559, 0.3693, 0.246, 0.375, 0.2559, 0.3636, 0.2559, 0.358, 0.246, 0.3693, 0.246, 0.358, 0.246, 0.3636, 0.2362, 0.3693, 0.246, 0.3693, 0.2657, 0.3636, 0.2559, 0.375, 0.2559, 0.3693, 0.2657, 0.358, 0.2657, 0.3636, 0.2559, 0.358, 0.2657, 0.3523, 0.2559, 0.3636, 0.2559, 0.375, 0.2756, 0.3807, 0.2657, 0.3864, 0.2756, 0.375, 0.2756, 0.3693, 0.2657, 0.3807, 0.2657, 0.3693, 0.2657, 0.375, 0.2559, 0.3807, 0.2657, 0.7955, 0.2756, 0.8239, 0.2756, 0.8295, 0.2756, 0.7955, 0.2756, 0.7955, 0.2756, 0.8182, 0.2756, 0.8239, 0.2756, 0.7955, 0.2756, 0.8182, 0.2756, 0.8409, 0.2756, 0.8523, 0.2756, 0.8239, 0.2756, 0.7386, 0.2756, 0.767, 0.2756, 0.7614, 0.2756, 0.7273, 0.2756, 0.75, 0.2756, 0.7727, 0.2756, 0.767, 0.2756, 0.7386, 0.2756, 0.7727, 0.2756, 0.7955, 0.2756, 0.7955, 0.2756, 0.767, 0.2756, 0.7159, 0.2756, 0.7557, 0.2756, 0.75, 0.2756, 0.7045, 0.2756, 0.7273, 0.2756, 0.7614, 0.2756, 0.7557, 0.2756, 0.7159, 0.2756, 0.7614, 0.2756, 0.7955, 0.2756, 0.7955, 0.2756, 0.7557, 0.2756, 0.7386, 0.2756, 0.7443, 0.2756, 0.7955, 0.2756, 0.7955, 0.2756, 0.6818, 0.2756, 0.6932, 0.2756, 0.7443, 0.2756, 0.7386, 0.2756, 0.6932, 0.2756, 0.7045, 0.2756, 0.75, 0.2756, 0.7443, 0.2756, 0.7273, 0.2756, 0.733, 0.2756, 0.7955, 0.2756, 0.7955, 0.2756, 0.6591, 0.2756, 0.6705, 0.2756, 0.733, 0.2756, 0.7273, 0.2756, 0.6705, 0.2756, 0.6818, 0.2756, 0.7386, 0.2756, 0.733, 0.2756, 0.8636, 0.2756, 0.858, 0.2756, 0.9205, 0.2756, 0.9318, 0.2756, 0.7955, 0.2756, 0.7955, 0.2756, 0.858, 0.2756, 0.8636, 0.2756, 0.7955, 0.2756, 0.7955, 0.2756, 0.8523, 0.2756, 0.858, 0.2756, 0.4886, 0.2756, 0.4943, 0.2756, 0.3409, 0.2756, 0.3409, 0.2756, 0.6364, 0.2756, 0.6477, 0.2756, 0.4943, 0.2756, 0.4886, 0.2756, 0.6477, 0.2756, 0.6591, 0.2756, 0.5, 0.2756, 0.4943, 0.2756, 0.4773, 0.2756, 0.483, 0.2756, 0.3409, 0.2756, 0.3409, 0.2756, 0.6136, 0.2756, 0.625, 0.2756, 0.483, 0.2756, 0.4773, 0.2756, 0.625, 0.2756, 0.6364, 0.2756, 0.4886, 0.2756, 0.483, 0.2756, 0.2045, 0.2756, 0.1989, 0.2756, 0.05682, 0.2756, 0.06818, 0.2756, 0.3409, 0.2756, 0.3409, 0.2756, 0.1989, 0.2756, 0.2045, 0.2756, 0.3409, 0.2756, 0.3409, 0.2756, 0.1932, 0.2756, 0.1989, 0.2756, 0.4659, 0.2756, 0.4716, 0.2756, 0.3409, 0.2756, 0.3409, 0.2756, 0.5909, 0.2756, 0.6023, 0.2756, 0.4716, 0.2756, 0.4659, 0.2756, 0.6023, 0.2756, 0.6136, 0.2756, 0.4773, 0.2756, 0.4716, 0.2756, 0.4545, 0.2756, 0.4602, 0.2756, 0.3409, 0.2756, 0.3409, 0.2756, 0.5682, 0.2756, 0.5795, 0.2756, 0.4602, 0.2756, 0.4545, 0.2756, 0.5795, 0.2756, 0.5909, 0.2756, 0.4659, 0.2756, 0.4602, 0.2756, 0.2273, 0.2756, 0.2216, 0.2756, 0.1023, 0.2756, 0.1136, 0.2756, 0.3409, 0.2756, 0.3409, 0.2756, 0.2216, 0.2756, 0.2273, 0.2756, 0.3409, 0.2756, 0.3409, 0.2756, 0.2159, 0.2756, 0.2216, 0.2756, 0.2386, 0.2756, 0.2443, 0.2756, 0.3409, 0.2756, 0.3409, 0.2756, 0.1364, 0.2756, 0.1477, 0.2756, 0.2443, 0.2756, 0.2386, 0.2756, 0.1477, 0.2756, 0.1591, 0.2756, 0.25, 0.2756, 0.2443, 0.2756, 0.2273, 0.2756, 0.233, 0.2756, 0.3409, 0.2756, 0.3409, 0.2756, 0.1136, 0.2756, 0.125, 0.2756, 0.233, 0.2756, 0.2273, 0.2756, 0.125, 0.2756, 0.1364, 0.2756, 0.2386, 0.2756, 0.233, 0.2756, 0.4545, 0.2756, 0.4489, 0.2756, 0.5568, 0.2756, 0.5682, 0.2756, 0.3409, 0.2756, 0.3409, 0.2756, 0.4489, 0.2756, 0.4545, 0.2756, 0.3409, 0.2756, 0.3409, 0.2756, 0.4432, 0.2756, 0.4489, 0.2756, 0.4205, 0.2756, 0.4261, 0.2756, 0.3409, 0.2756, 0.3409, 0.2756, 0.5, 0.2756, 0.5114, 0.2756, 0.4261, 0.2756, 0.4205, 0.2756, 0.5114, 0.2756, 0.5227, 0.2756, 0.4318, 0.2756, 0.4261, 0.2756, 0.4091, 0.2756, 0.4148, 0.2756, 0.3409, 0.2756, 0.3409, 0.2756, 0.4773, 0.2756, 0.4886, 0.2756, 0.4148, 0.2756, 0.4091, 0.2756, 0.4886, 0.2756, 0.5, 0.2756, 0.4205, 0.2756, 0.4148, 0.2756, 0.2727, 0.2756, 0.267, 0.2756, 0.1932, 0.2756, 0.2045, 0.2756, 0.3409, 0.2756, 0.3409, 0.2756, 0.267, 0.2756, 0.2727, 0.2756, 0.3409, 0.2756, 0.3409, 0.2756, 0.2614, 0.2756, 0.267, 0.2756, 0.3977, 0.2756, 0.4034, 0.2756, 0.3409, 0.2756, 0.3409, 0.2756, 0.4545, 0.2756, 0.4659, 0.2756, 0.4034, 0.2756, 0.3977, 0.2756, 0.4659, 0.2756, 0.4773, 0.2756, 0.4091, 0.2756, 0.4034, 0.2756, 0.3864, 0.2756, 0.392, 0.2756, 0.3409, 0.2756, 0.3409, 0.2756, 0.4318, 0.2756, 0.4432, 0.2756, 0.392, 0.2756, 0.3864, 0.2756, 0.4432, 0.2756, 0.4545, 0.2756, 0.3977, 0.2756, 0.392, 0.2756, 0.2955, 0.2756, 0.2898, 0.2756, 0.2386, 0.2756, 0.25, 0.2756, 0.3409, 0.2756, 0.3409, 0.2756, 0.2898, 0.2756, 0.2955, 0.2756, 0.3409, 0.2756, 0.3409, 0.2756, 0.2841, 0.2756, 0.2898, 0.2756, 0.375, 0.2756, 0.3807, 0.2756, 0.3409, 0.2756, 0.3409, 0.2756, 0.4091, 0.2756, 0.4205, 0.2756, 0.3807, 0.2756, 0.375, 0.2756, 0.4205, 0.2756, 0.4318, 0.2756, 0.3864, 0.2756, 0.3807, 0.2756, 0.3636, 0.2756, 0.3693, 0.2756, 0.3409, 0.2756, 0.3409, 0.2756, 0.3864, 0.2756, 0.3977, 0.2756, 0.3693, 0.2756, 0.3636, 0.2756, 0.3977, 0.2756, 0.4091, 0.2756, 0.375, 0.2756, 0.3693, 0.2756, 0.3182, 0.2756, 0.3125, 0.2756, 0.2841, 0.2756, 0.2955, 0.2756, 0.3409, 0.2756, 0.3409, 0.2756, 0.3125, 0.2756, 0.3182, 0.2756, 0.3409, 0.2756, 0.3409, 0.2756, 0.3068, 0.2756, 0.3125, 0.2756, 0.3409, 0.2756, 0.3523, 0.2756, 0.3636, 0.2756, 0.3409, 0.2756, 0.3295, 0.2756, 0.3523, 0.2756, 0.3295, 0.2756, 0.3409, 0.2756, 0.3523, 0.2756, 0.3523, 0.2756, 0.3409, 0.2756, 0.3636, 0.2756, 0.3523, 0.2756, 0.3295, 0.2756, 0.3409, 0.2756, 0.3295, 0.2756, 0.3182, 0.2756, 0.3409, 0.2756, 0.3636, 0.2756, 0.375, 0.2756, 0.3864, 0.2756, 0.3636, 0.2756, 0.3523, 0.2756, 0.375, 0.2756, 0.3523, 0.2756, 0.3636, 0.2756, 0.375, 0.2756, 0.3182, 0.2756, 0.3295, 0.2756, 0.3409, 0.2756, 0.3182, 0.2756, 0.3068, 0.2756, 0.3295, 0.2756, 0.3068, 0.2756, 0.3182, 0.2756, 0.3295, 0.2756, 0.3068, 0.2756, 0.3011, 0.2756, 0.2614, 0.2756, 0.2727, 0.2756, 0.3409, 0.2756, 0.3409, 0.2756, 0.3011, 0.2756, 0.3068, 0.2756, 0.3409, 0.2756, 0.3409, 0.2756, 0.2955, 0.2756, 0.3011, 0.2756, 0.2841, 0.2756, 0.2784, 0.2756, 0.2159, 0.2756, 0.2273, 0.2756, 0.3409, 0.2756, 0.3409, 0.2756, 0.2784, 0.2756, 0.2841, 0.2756, 0.3409, 0.2756, 0.3409, 0.2756, 0.2727, 0.2756, 0.2784, 0.2756, 0.2614, 0.2756, 0.2557, 0.2756, 0.1705, 0.2756, 0.1818, 0.2756, 0.3409, 0.2756, 0.3409, 0.2756, 0.2557, 0.2756, 0.2614, 0.2756, 0.3409, 0.2756, 0.3409, 0.2756, 0.25, 0.2756, 0.2557, 0.2756, 0.4432, 0.2756, 0.4375, 0.2756, 0.5341, 0.2756, 0.5455, 0.2756, 0.3409, 0.2756, 0.3409, 0.2756, 0.4375, 0.2756, 0.4432, 0.2756, 0.3409, 0.2756, 0.3409, 0.2756, 0.4318, 0.2756, 0.4375, 0.2756, 0.2159, 0.2756, 0.2102, 0.2756, 0.07955, 0.2756, 0.09091, 0.2756, 0.3409, 0.2756, 0.3409, 0.2756, 0.2102, 0.2756, 0.2159, 0.2756, 0.3409, 0.2756, 0.3409, 0.2756, 0.2045, 0.2756, 0.2102, 0.2756, 0.1932, 0.2756, 0.1875, 0.2756, 0.03409, 0.2756, 0.04545, 0.2756, 0.3409, 0.2756, 0.3409, 0.2756, 0.1875, 0.2756, 0.1932, 0.2756, 0.3409, 0.2756, 0.3409, 0.2756, 0.1818, 0.2756, 0.1875, 0.2756, 0.8523, 0.2756, 0.8466, 0.2756, 0.8977, 0.2756, 0.9091, 0.2756, 0.7955, 0.2756, 0.7955, 0.2756, 0.8466, 0.2756, 0.8523, 0.2756, 0.7955, 0.2756, 0.7955, 0.2756, 0.8409, 0.2756, 0.8466, 0.2756, 0.7955, 0.2756, 0.8352, 0.2756, 0.8409, 0.2756, 0.7955, 0.2756, 0.7955, 0.2756, 0.8295, 0.2756, 0.8352, 0.2756, 0.7955, 0.2756, 0.8295, 0.2756, 0.8636, 0.2756, 0.875, 0.2756, 0.8352, 0.2756, 0.3523, 0.2756, 0.358, 0.2657, 0.3636, 0.2756, 0.3523, 0.2756, 0.3466, 0.2657, 0.358, 0.2657, 0.3466, 0.2657, 0.3523, 0.2559, 0.358, 0.2657, 0.8125, 0.246, 0.8182, 0.2559, 0.8068, 0.2559, 0.8125, 0.246, 0.8239, 0.246, 0.8182, 0.2559, 0.8239, 0.246, 0.8295, 0.2559, 0.8182, 0.2559, 0.8295, 0.2756, 0.8068, 0.2756, 0.8182, 0.2756, 0.8295, 0.2756, 0.8182, 0.2756, 0.8068, 0.2756, 0.8182, 0.2756, 0.7955, 0.2756, 0.8068, 0.2756])
me_icosphere_003.update()

# ---- objects
ob_icosphere_003 = bpy.data.objects.new('Icosphere.003', me_icosphere_003)

# ---- transforms, parenting, visibility, modifiers, constraints
ob_icosphere_003.location = (0.0, 0.0, 0.0)

# ---- collection membership
col_collection.objects.link(ob_icosphere_003)

# ---- scene / render settings (as saved in the file)
scene.frame_start = 1; scene.frame_end = 250; scene.frame_set(1)
scene.render.engine = 'BLENDER_EEVEE_NEXT'
scene.cycles.sampling_pattern = 'TABULATED_SOBOL'
scene.eevee.ray_tracing_options.trace_max_roughness = 0.0
bpy.context.view_layer.update()

# ---- added for rendering (the .blend has no active camera and no usable light): camera, sun
cam_auto = bpy.data.cameras.new('AutoCamera')
cam_auto.lens = 50.0
cam_auto.sensor_width = 36.0
cam_auto.clip_end = 1000.0
ob_auto_camera = bpy.data.objects.new('AutoCamera', cam_auto)
scene.collection.objects.link(ob_auto_camera)
ob_auto_camera.location = (0.185604, -0.224877, 0.138613)
ob_auto_camera.rotation_euler = (1.09748, -7.21219e-08, 0.694738)
scene.camera = ob_auto_camera
light_auto_sun = bpy.data.lights.new('AutoSun', 'SUN')
light_auto_sun.energy = 3.0
light_auto_sun.angle = 0.0523599
ob_auto_sun = bpy.data.objects.new('AutoSun', light_auto_sun)
scene.collection.objects.link(ob_auto_sun)
ob_auto_sun.rotation_euler = (0.872665, 0.174533, 0.523599)
bpy.context.view_layer.update()
